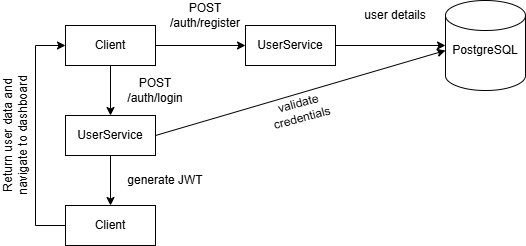

The diagram above was exported from draw.io. Its source (the exported page's mxGraphModel, read from the mxfile embedded in the PNG):
<mxGraphModel dx="1042" dy="562" grid="1" gridSize="10" guides="1" tooltips="1" connect="1" arrows="1" fold="1" page="1" pageScale="1" pageWidth="827" pageHeight="1169" math="0" shadow="0">
  <root>
    <mxCell id="0" />
    <mxCell id="1" parent="0" />
    <mxCell id="4trK_5-TDOvbfnxupVdV-1" parent="1" style="rounded=0;whiteSpace=wrap;html=1;" value="" vertex="1">
      <mxGeometry height="40" width="90" x="100" y="120" as="geometry" />
    </mxCell>
    <mxCell id="4trK_5-TDOvbfnxupVdV-8" parent="1" style="text;html=1;whiteSpace=wrap;strokeColor=none;fillColor=none;align=center;verticalAlign=middle;rounded=0;" value="Client" vertex="1">
      <mxGeometry height="30" width="80" x="105" y="125" as="geometry" />
    </mxCell>
    <mxCell id="4trK_5-TDOvbfnxupVdV-16" edge="1" parent="1" source="4trK_5-TDOvbfnxupVdV-1" style="endArrow=classic;html=1;rounded=0;exitX=1;exitY=0.5;exitDx=0;exitDy=0;entryX=0;entryY=0.5;entryDx=0;entryDy=0;" target="4trK_5-TDOvbfnxupVdV-23" value="">
      <mxGeometry height="50" relative="1" width="50" as="geometry">
        <mxPoint x="425" y="390" as="sourcePoint" />
        <mxPoint x="290" y="140" as="targetPoint" />
      </mxGeometry>
    </mxCell>
    <mxCell id="4trK_5-TDOvbfnxupVdV-23" parent="1" style="rounded=0;whiteSpace=wrap;html=1;" value="" vertex="1">
      <mxGeometry height="40" width="90" x="280" y="120" as="geometry" />
    </mxCell>
    <mxCell id="4trK_5-TDOvbfnxupVdV-24" parent="1" style="text;html=1;whiteSpace=wrap;strokeColor=none;fillColor=none;align=center;verticalAlign=middle;rounded=0;" value="UserService" vertex="1">
      <mxGeometry height="30" width="80" x="285" y="125" as="geometry" />
    </mxCell>
    <mxCell id="4trK_5-TDOvbfnxupVdV-29" edge="1" parent="1" source="4trK_5-TDOvbfnxupVdV-23" style="endArrow=classic;html=1;rounded=0;exitX=1;exitY=0.5;exitDx=0;exitDy=0;entryX=0;entryY=0.5;entryDx=0;entryDy=0;entryPerimeter=0;" target="4trK_5-TDOvbfnxupVdV-30" value="">
      <mxGeometry height="50" relative="1" width="50" as="geometry">
        <mxPoint x="440" y="130" as="sourcePoint" />
        <mxPoint x="470" y="140" as="targetPoint" />
      </mxGeometry>
    </mxCell>
    <mxCell id="4trK_5-TDOvbfnxupVdV-30" parent="1" style="shape=cylinder3;whiteSpace=wrap;html=1;boundedLbl=1;backgroundOutline=1;size=15;" value="" vertex="1">
      <mxGeometry height="90" width="80" x="480" y="95" as="geometry" />
    </mxCell>
    <mxCell id="4trK_5-TDOvbfnxupVdV-31" parent="1" style="text;html=1;whiteSpace=wrap;strokeColor=none;fillColor=none;align=center;verticalAlign=middle;rounded=0;" value="PostgreSQL" vertex="1">
      <mxGeometry height="30" width="80" x="480" y="130" as="geometry" />
    </mxCell>
    <mxCell id="4trK_5-TDOvbfnxupVdV-32" parent="1" style="text;html=1;whiteSpace=wrap;strokeColor=none;fillColor=none;align=center;verticalAlign=middle;rounded=0;" value="POST /auth/register" vertex="1">
      <mxGeometry height="30" width="80" x="200" y="95" as="geometry" />
    </mxCell>
    <mxCell id="4trK_5-TDOvbfnxupVdV-33" parent="1" style="text;html=1;whiteSpace=wrap;strokeColor=none;fillColor=none;align=center;verticalAlign=middle;rounded=0;" value="user details" vertex="1">
      <mxGeometry height="30" width="80" x="390" y="95" as="geometry" />
    </mxCell>
    <mxCell id="4trK_5-TDOvbfnxupVdV-34" parent="1" style="rounded=0;whiteSpace=wrap;html=1;" value="" vertex="1">
      <mxGeometry height="40" width="90" x="100" y="210" as="geometry" />
    </mxCell>
    <mxCell id="4trK_5-TDOvbfnxupVdV-35" parent="1" style="text;html=1;whiteSpace=wrap;strokeColor=none;fillColor=none;align=center;verticalAlign=middle;rounded=0;" value="UserService" vertex="1">
      <mxGeometry height="30" width="80" x="105" y="215" as="geometry" />
    </mxCell>
    <mxCell id="4trK_5-TDOvbfnxupVdV-36" parent="1" style="rounded=0;whiteSpace=wrap;html=1;" value="" vertex="1">
      <mxGeometry height="40" width="90" x="100" y="300" as="geometry" />
    </mxCell>
    <mxCell id="4trK_5-TDOvbfnxupVdV-37" parent="1" style="text;html=1;whiteSpace=wrap;strokeColor=none;fillColor=none;align=center;verticalAlign=middle;rounded=0;" value="Client" vertex="1">
      <mxGeometry height="30" width="80" x="105" y="305" as="geometry" />
    </mxCell>
    <mxCell id="4trK_5-TDOvbfnxupVdV-38" edge="1" parent="1" source="4trK_5-TDOvbfnxupVdV-34" style="endArrow=classic;html=1;rounded=0;exitX=1;exitY=0.5;exitDx=0;exitDy=0;entryX=0;entryY=0.5;entryDx=0;entryDy=0;" target="4trK_5-TDOvbfnxupVdV-31" value="">
      <mxGeometry height="50" relative="1" width="50" as="geometry">
        <mxPoint x="240" y="230" as="sourcePoint" />
        <mxPoint x="350" y="230" as="targetPoint" />
      </mxGeometry>
    </mxCell>
    <mxCell id="4trK_5-TDOvbfnxupVdV-39" parent="1" style="text;html=1;whiteSpace=wrap;strokeColor=none;fillColor=none;align=center;verticalAlign=middle;rounded=0;rotation=-15;" value="validate credentials" vertex="1">
      <mxGeometry height="30" width="80" x="295" y="190" as="geometry" />
    </mxCell>
    <mxCell id="4trK_5-TDOvbfnxupVdV-40" parent="1" style="text;html=1;whiteSpace=wrap;strokeColor=none;fillColor=none;align=center;verticalAlign=middle;rounded=0;rotation=0;" value="generate JWT" vertex="1">
      <mxGeometry height="30" width="80" x="159.99931872810052" y="260.0016491984369" as="geometry" />
    </mxCell>
    <mxCell id="4trK_5-TDOvbfnxupVdV-41" edge="1" parent="1" source="4trK_5-TDOvbfnxupVdV-1" style="endArrow=classic;html=1;rounded=0;exitX=0.5;exitY=1;exitDx=0;exitDy=0;entryX=0.5;entryY=0;entryDx=0;entryDy=0;" target="4trK_5-TDOvbfnxupVdV-34" value="">
      <mxGeometry height="50" relative="1" width="50" as="geometry">
        <mxPoint x="190" y="170" as="sourcePoint" />
        <mxPoint x="280" y="170" as="targetPoint" />
      </mxGeometry>
    </mxCell>
    <mxCell id="4trK_5-TDOvbfnxupVdV-42" edge="1" parent="1" source="4trK_5-TDOvbfnxupVdV-34" style="endArrow=classic;html=1;rounded=0;exitX=0.5;exitY=1;exitDx=0;exitDy=0;entryX=0.5;entryY=0;entryDx=0;entryDy=0;" target="4trK_5-TDOvbfnxupVdV-36" value="">
      <mxGeometry height="50" relative="1" width="50" as="geometry">
        <mxPoint x="40" y="270" as="sourcePoint" />
        <mxPoint x="130" y="270" as="targetPoint" />
      </mxGeometry>
    </mxCell>
    <mxCell id="4trK_5-TDOvbfnxupVdV-43" edge="1" parent="1" source="4trK_5-TDOvbfnxupVdV-36" style="endArrow=classic;html=1;rounded=0;exitX=0;exitY=0.5;exitDx=0;exitDy=0;entryX=0;entryY=0.5;entryDx=0;entryDy=0;" target="4trK_5-TDOvbfnxupVdV-1" value="">
      <mxGeometry height="50" relative="1" width="50" as="geometry">
        <Array as="points">
          <mxPoint x="70" y="320" />
          <mxPoint x="70" y="140" />
        </Array>
        <mxPoint x="140" y="430" as="sourcePoint" />
        <mxPoint x="140" y="480" as="targetPoint" />
      </mxGeometry>
    </mxCell>
    <mxCell id="4trK_5-TDOvbfnxupVdV-44" parent="1" style="text;html=1;whiteSpace=wrap;strokeColor=none;fillColor=none;align=center;verticalAlign=middle;rounded=0;rotation=-90;" value="Return user data and navigate to dashboard" vertex="1">
      <mxGeometry height="30" width="160" x="-30" y="215" as="geometry" />
    </mxCell>
    <mxCell id="4trK_5-TDOvbfnxupVdV-45" parent="1" style="text;html=1;whiteSpace=wrap;strokeColor=none;fillColor=none;align=center;verticalAlign=middle;rounded=0;" value="POST /auth/login" vertex="1">
      <mxGeometry height="30" width="80" x="150" y="170" as="geometry" />
    </mxCell>
  </root>
</mxGraphModel>